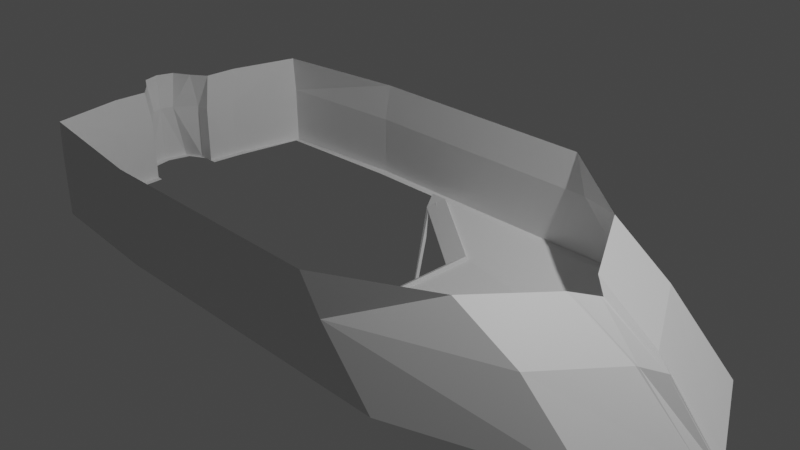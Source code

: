 # Source: boat.blend  (saved by Blender 3.3.6; exported with 4.5.12 LTS)
import bpy
from mathutils import Matrix  # noqa: F401  (used for matrix-valued properties, if any)

bpy.ops.wm.read_factory_settings(use_empty=True)
scene = bpy.context.scene
scene.name = 'Scene'

# ---- collections
col_collection = bpy.data.collections.new('Collection'); scene.collection.children.link(col_collection)

# ---- materials (node trees are filled in below, after node groups)
mat_material = bpy.data.materials.new('Material')
mat_material.alpha_threshold = 0.0
mat_material.use_transparent_shadow = False
mat_material.roughness = 0.5
mat_material.line_color = (0.0, 0.0, 0.0, 1.0)

# ---- material node trees
mat_material.use_nodes = True; mat_material.node_tree.nodes.clear()
_N = mat_material.node_tree.nodes; _L = mat_material.node_tree.links
n0 = _N.new('ShaderNodeOutputMaterial'); n0.name = 'Material Output'; n0.location = (300, 300)
n1 = _N.new('ShaderNodeBsdfPrincipled'); n1.name = 'Principled BSDF'; n1.location = (10, 300)
n1.distribution = 'GGX'
n1.subsurface_method = 'RANDOM_WALK_SKIN'
n1.inputs[3].default_value = 1.45
n1.inputs[27].default_value = (0.0, 0.0, 0.0, 1.0)
n1.inputs[28].default_value = 1.0
_L.new(n1.outputs[0], n0.inputs[0])
n0.is_active_output = True

# ---- world
world_world = bpy.data.worlds.new('World'); scene.world = world_world
world_world.use_nodes = True; world_world.node_tree.nodes.clear()
_N = world_world.node_tree.nodes; _L = world_world.node_tree.links
n0 = _N.new('ShaderNodeOutputWorld'); n0.name = 'World Output'; n0.location = (300, 300)
n1 = _N.new('ShaderNodeBackground'); n1.name = 'Background'; n1.location = (10, 300)
n1.inputs[0].default_value = (0.05088, 0.05088, 0.05088, 1.0)
_L.new(n1.outputs[0], n0.inputs[0])
n0.is_active_output = True
world_world.color = (0.05088, 0.05088, 0.05088)
world_world.use_sun_shadow = False
world_world.sun_shadow_jitter_overblur = 0.0

# ---- cameras
cam_camera = bpy.data.cameras.new('Camera')
cam_camera.clip_end = 100.0
cam_camera.ortho_scale = 7.314

# ---- lights
light_light = bpy.data.lights.new('Light', 'POINT')
light_light.transmission_factor = 0.0
light_light.energy = 1000.0
light_light.shadow_soft_size = 0.1
light_light.shadow_maximum_resolution = 0.006
light_light.use_absolute_resolution = True

# ---- meshes
me_cube = bpy.data.meshes.new('Cube')
me_cube.from_pydata([(0.9396, -1.815, -0.01483), (1.572, -1.815, -0.7104), (-2.17, -1.815, -0.01483), (-2.17, -1.815, -0.7104), (2.55, -1.059, -0.1166), (3.31, -1.059, -0.8122), (3.052, -0.1648, -0.2236), (3.799, -0.1648, -0.9192), (3.286, 0.0, -0.2678), (3.9, 0.0, -0.9634), (-3.794, -1.689, -0.01483), (-3.781, -1.689, -0.7172), (-3.977, -0.7933, -0.01483), (-3.963, -0.7933, -0.7172), (-3.977, -0.396, -0.01483), (-3.977, -0.396, -0.7104), (-4.163, -0.3885, -0.01483), (-4.163, -0.3885, -0.7104), (-4.367, -0.1417, -0.01483), (-4.367, -0.2739, -0.7104), (-4.43, 0.0, -0.01483), (-4.43, 0.0, -0.7104), (-4.428, 0.0, -0.01483), (-4.428, 0.0, -0.7104), (0.753, -1.873, 0.4205), (-2.155, -1.873, 0.4205), (1.819, -1.117, 0.3187), (2.321, -0.2225, 0.2117), (2.555, 0.0, 0.1675), (-3.809, -1.671, 0.4205), (-3.992, -0.851, 0.4205), (-3.992, -0.4538, 0.4205), (-4.178, -0.314, 0.4205), (-4.382, -0.1994, 0.4205), (-4.445, 0.0, 0.4205), (-4.443, 0.0, 0.4205), (1.572, -1.708, -0.7104), (-2.178, -1.708, -0.7104), (3.31, -0.9522, -0.8122), (3.799, -0.05812, -0.9192), (-3.887, -0.7933, -0.7172), (-3.9, -0.396, -0.7104), (-4.087, -0.3885, -0.7104), (-4.29, -0.2739, -0.7104), (-4.354, 0.0, -0.7104), (-4.352, 0.0, -0.7104), (-3.674, -1.562, -0.6677), (3.791, 0.0, -0.9634), (3.381, 0.0, -1.038), (2.922, 0.0, -1.087), (1.894, 0.0, -1.154), (-0.545, 0.0, -1.298), (-0.979, -1.708, -0.7104), (0.188, -1.708, -0.7104), (-0.04668, -1.096, -0.8985), (2.857, -0.5821, -0.9215), (-1.185, -1.607, -0.8562), (-0.2531, -0.9949, -1.044), (-1.19, -1.708, -0.7104), (-0.3021, -0.5343, -1.103), (2.363, -0.2837, -1.041), (3.111, -0.4641, -0.9529), (-0.5085, -0.4849, -1.249), (3.892, -0.01259, -0.96), (3.268, -0.01259, -0.2644), (2.537, -0.017, 0.1709), (3.791, -0.00444, -0.96), (-0.5264, -0.04082, -1.283), (1.93, -0.02168, -1.145), (3.375, -0.07275, -1.021), (-0.7328, -0.03705, -1.429), (2.936, -0.03546, -1.076), (3.074, -0.149, -0.2278), (2.343, -0.2012, 0.2075), (3.317, -0.8609, -0.8339), (3.093, -0.4196, -0.9658), (3.809, -0.149, -0.9234), (3.798, -0.05255, -0.9234), (-0.3254, -0.4831, -1.122), (2.318, -0.2565, -1.051), (-0.5318, -0.4384, -1.268), (3.341, 0.0, -1.043), (3.293, -0.9095, -0.8245), (-0.06901, -1.047, -0.9164), (2.814, -0.5561, -0.932), (-0.2754, -0.9504, -1.062), (3.337, -0.06949, -1.026), (3.297, -0.8223, -0.8454), (-0.899, -1.656, -0.7266), (-1.105, -1.555, -0.8723), (-0.9691, -0.03793, -1.763), (-0.7348, -0.9662, -1.521), (-0.7388, -0.9305, -1.526), (-0.7499, -0.9632, -1.536), (-0.7541, -0.9257, -1.544), (-1.004, 0.0, -1.797), (-0.9854, -0.03477, -1.782), (-0.5722, 0.0, -1.257), (-1.006, -1.7, -0.6696), (-0.07393, -1.088, -0.8577), (-0.7786, 0.0, -1.403), (-1.213, -1.599, -0.8154), (-0.2803, -0.9864, -1.004), (-1.217, -1.7, -0.6696), (-1.111, -1.649, -0.7434), (-0.1784, -1.036, -0.9315), (-0.6767, 0.0, -1.331), (-0.3294, -0.5258, -1.062), (-0.5358, -0.4764, -1.208), (-0.4339, -0.5008, -1.136), (-0.5537, -0.03232, -1.242), (-0.7601, -0.02854, -1.388), (-0.6582, -0.03041, -1.316), (-0.3527, -0.4746, -1.081), (-0.559, -0.4299, -1.227), (-0.4571, -0.452, -1.155), (-0.09626, -1.039, -0.8756), (-0.3027, -0.9418, -1.021), (-0.2007, -0.9896, -0.9494), (-0.9262, -1.647, -0.6858), (-1.133, -1.546, -0.8315), (-1.031, -1.596, -0.7596), (-1.015, 0.0, -1.737), (-0.9964, -0.02943, -1.722), (-0.762, -0.9577, -1.48), (-0.766, -0.922, -1.485), (-0.7771, -0.9547, -1.495), (-0.7814, -0.9172, -1.503), (-1.031, 0.0, -1.756), (-1.013, -0.02627, -1.741)], [], [(1, 0, 2, 3), (0, 1, 5, 4), (4, 5, 7, 6), (64, 63, 9, 8), (3, 2, 10, 11), (11, 10, 12, 13), (13, 12, 14, 15), (15, 14, 16, 17), (17, 16, 18, 19), (19, 18, 20, 21), (21, 20, 22, 23), (22, 20, 34, 35), (20, 18, 33, 34), (64, 8, 28, 65), (2, 0, 24, 25), (4, 6, 27, 26), (18, 16, 32, 33), (0, 4, 26, 24), (16, 14, 31, 32), (14, 12, 30, 31), (12, 10, 29, 30), (10, 2, 25, 29), (7, 5, 38, 39), (5, 1, 36, 38), (1, 3, 37, 36), (17, 19, 43, 42), (13, 15, 41, 40), (19, 21, 44, 43), (15, 17, 42, 41), (21, 23, 45, 44), (46, 37, 3, 11), (11, 13, 40, 46), (76, 7, 39, 77), (54, 55, 38, 36), (84, 82, 38, 55), (87, 74, 38, 82), (69, 48, 47, 66), (83, 84, 55, 54), (53, 52, 88, 54), (53, 54, 36), (70, 90, 123, 111), (58, 52, 98, 103), (58, 37, 52), (80, 70, 111, 114), (94, 93, 126, 127), (96, 94, 127, 129), (59, 83, 116, 107), (56, 93, 126, 101), (78, 79, 60, 59), (79, 75, 61, 60), (50, 49, 71, 68), (51, 50, 68, 67), (54, 88, 119, 99), (92, 90, 123, 125), (74, 69, 66, 77), (81, 48, 69, 86), (9, 63, 66, 47), (72, 64, 65, 73), (72, 76, 63, 64), (6, 7, 76, 72), (6, 72, 73, 27), (38, 74, 77, 39), (68, 71, 75, 79), (67, 68, 79, 78), (62, 80, 114, 108), (91, 89, 120, 124), (86, 69, 74, 87), (63, 76, 77, 66), (71, 86, 87, 75), (49, 81, 86, 71), (67, 78, 113, 110), (92, 85, 117, 125), (59, 60, 84, 83), (75, 87, 82, 61), (60, 61, 82, 84), (51, 67, 110, 97), (83, 54, 99, 116), (78, 59, 107, 113), (57, 91, 124, 102), (96, 95, 128, 129), (85, 62, 108, 117), (89, 57, 102, 120), (88, 52, 98, 119), (121, 104, 101, 120), (118, 105, 102, 117), (98, 104, 101, 103), (116, 99, 105, 118), (119, 98, 104, 121), (113, 107, 109, 115), (115, 109, 108, 114), (106, 112, 111, 100), (97, 110, 112, 106), (112, 115, 114, 111), (110, 113, 115, 112), (107, 116, 118, 109), (109, 118, 117, 108), (99, 119, 121, 105), (105, 121, 120, 102), (100, 111, 123, 122), (117, 102, 124, 125), (120, 101, 126, 124), (124, 125, 127, 126), (122, 123, 129, 128), (127, 125, 123, 129), (56, 58, 103, 101), (54, 83, 85, 57), (56, 58, 52, 54, 57), (70, 67, 83, 54, 85), (57, 85, 92, 91), (91, 93, 56, 89), (90, 92, 94, 96), (94, 92, 91, 93), (70, 100, 122, 90), (67, 70, 90, 96, 95, 51)])
_uv = me_cube.uv_layers.new(name='UVMap')
_uv.uv.foreach_set('vector', [0.375, 0.75, 0.625, 0.75, 0.625, 1.0, 0.375, 1.0, 0.625, 0.75, 0.375, 0.75, 0.375, 0.75, 0.625, 0.75, 0.625, 0.75, 0.375, 0.75, 0.375, 0.75, 0.625, 0.75, 0.625, 0.75, 0.375, 0.75, 0.375, 0.75, 0.625, 0.75, 0.375, 1.0, 0.625, 1.0, 0.625, 1.0, 0.375, 1.0, 0.375, 1.0, 0.625, 1.0, 0.625, 1.0, 0.375, 1.0, 0.375, 1.0, 0.625, 1.0, 0.625, 1.0, 0.375, 1.0, 0.375, 1.0, 0.625, 1.0, 0.625, 1.0, 0.375, 1.0, 0.375, 1.0, 0.625, 1.0, 0.625, 1.0, 0.375, 1.0, 0.375, 1.0, 0.625, 1.0, 0.625, 1.0, 0.375, 1.0, 0.375, 1.0, 0.625, 1.0, 0.625, 1.0, 0.375, 1.0, 0.625, 1.0, 0.625, 1.0, 0.625, 1.0, 0.625, 1.0, 0.625, 1.0, 0.625, 1.0, 0.625, 1.0, 0.625, 1.0, 0.625, 0.75, 0.625, 0.75, 0.625, 0.75, 0.625, 0.75, 0.625, 1.0, 0.625, 0.75, 0.625, 0.75, 0.625, 1.0, 0.625, 0.75, 0.625, 0.75, 0.625, 0.75, 0.625, 0.75, 0.625, 1.0, 0.625, 1.0, 0.625, 1.0, 0.625, 1.0, 0.625, 0.75, 0.625, 0.75, 0.625, 0.75, 0.625, 0.75, 0.625, 1.0, 0.625, 1.0, 0.625, 1.0, 0.625, 1.0, 0.625, 1.0, 0.625, 1.0, 0.625, 1.0, 0.625, 1.0, 0.625, 1.0, 0.625, 1.0, 0.625, 1.0, 0.625, 1.0, 0.625, 1.0, 0.625, 1.0, 0.625, 1.0, 0.625, 1.0, 0.375, 0.75, 0.375, 0.75, 0.375, 0.75, 0.375, 0.75, 0.375, 0.75, 0.375, 0.75, 0.375, 0.75, 0.375, 0.75, 0.375, 0.75, 0.375, 1.0, 0.375, 1.0, 0.375, 0.75, 0.375, 1.0, 0.375, 1.0, 0.375, 1.0, 0.375, 1.0, 0.375, 1.0, 0.375, 1.0, 0.375, 1.0, 0.375, 1.0, 0.375, 1.0, 0.375, 1.0, 0.375, 1.0, 0.375, 1.0, 0.375, 1.0, 0.375, 1.0, 0.375, 1.0, 0.375, 1.0, 0.375, 1.0, 0.375, 1.0, 0.375, 1.0, 0.375, 1.0, 0.0, 0.0, 0.375, 1.0, 0.375, 1.0, 0.375, 1.0, 0.375, 1.0, 0.375, 1.0, 0.375, 1.0, 0.0, 0.0, 0.375, 0.75, 0.375, 0.75, 0.375, 0.75, 0.339, 0.6781, 0.2549, 0.5099, 0.2549, 0.5099, 0.375, 0.75, 0.375, 0.75, 0.2435, 0.487, 0.3582, 0.7164, 0.375, 0.75, 0.2549, 0.5099, 0.3239, 0.6477, 0.339, 0.6781, 0.375, 0.75, 0.3582, 0.7164, 0.02865, 0.0573, 0.0, 0.0, 0.0, 0.0, 0.02865, 0.0573, 0.2435, 0.487, 0.2435, 0.487, 0.2549, 0.5099, 0.2549, 0.5099, 0.0, 0.0, 0.0, 0.0, 0.0, 0.0, 0.0, 0.0, 0.0, 0.0, 0.0, 0.0, 0.375, 0.75, 0.0, 0.0, 0.0, 0.0, 0.0, 0.0, 0.0, 0.0, 0.0, 0.0, 0.0, 0.0, 0.0, 0.0, 0.0, 0.0, 0.0, 0.0, 0.0, 0.0, 0.0, 0.0, 0.0, 0.0, 0.0, 0.0, 0.0, 0.0, 0.0, 0.0, 0.0, 0.0, 0.0, 0.0, 0.0, 0.0, 0.0, 0.0, 0.0, 0.0, 0.0, 0.0, 0.0, 0.0, 0.0, 0.0, 0.1242, 0.2485, 0.2435, 0.487, 0.2435, 0.487, 0.1242, 0.2485, 0.0, 0.0, 0.0, 0.0, 0.0, 0.0, 0.0, 0.0, 0.1123, 0.2247, 0.1123, 0.2247, 0.1242, 0.2485, 0.1242, 0.2485, 0.1123, 0.2247, 0.1652, 0.3305, 0.1828, 0.3655, 0.1242, 0.2485, 0.0, 0.0, 0.0, 0.0, 0.01396, 0.02793, 0.009492, 0.01898, 0.0, 0.0, 0.0, 0.0, 0.009492, 0.01898, 0.009492, 0.01898, 0.0, 0.0, 0.0, 0.0, 0.0, 0.0, 0.0, 0.0, 0.0, 0.0, 0.0, 0.0, 0.0, 0.0, 0.0, 0.0, 0.339, 0.6781, 0.02865, 0.0573, 0.02865, 0.0573, 0.339, 0.6781, 0.0, 0.0, 0.0, 0.0, 0.02865, 0.0573, 0.02737, 0.05473, 0.375, 0.75, 0.375, 0.75, 0.02865, 0.0573, 0.0, 0.0, 0.625, 0.75, 0.625, 0.75, 0.625, 0.75, 0.625, 0.75, 0.625, 0.75, 0.375, 0.75, 0.375, 0.75, 0.625, 0.75, 0.625, 0.75, 0.375, 0.75, 0.375, 0.75, 0.625, 0.75, 0.625, 0.75, 0.625, 0.75, 0.625, 0.75, 0.625, 0.75, 0.375, 0.75, 0.339, 0.6781, 0.339, 0.6781, 0.375, 0.75, 0.009492, 0.01898, 0.01396, 0.02793, 0.1652, 0.3305, 0.1123, 0.2247, 0.009492, 0.01898, 0.009492, 0.01898, 0.1123, 0.2247, 0.1123, 0.2247, 0.0, 0.0, 0.0, 0.0, 0.0, 0.0, 0.0, 0.0, 0.0, 0.0, 0.0, 0.0, 0.0, 0.0, 0.0, 0.0, 0.02737, 0.05473, 0.02865, 0.0573, 0.339, 0.6781, 0.3239, 0.6477, 0.375, 0.75, 0.375, 0.75, 0.339, 0.6781, 0.02865, 0.0573, 0.01396, 0.02793, 0.02737, 0.05473, 0.3239, 0.6477, 0.1652, 0.3305, 0.0, 0.0, 0.0, 0.0, 0.02737, 0.05473, 0.01396, 0.02793, 0.009492, 0.01898, 0.1123, 0.2247, 0.1123, 0.2247, 0.009492, 0.01898, 0.0, 0.0, 0.0, 0.0, 0.0, 0.0, 0.0, 0.0, 0.1242, 0.2485, 0.1242, 0.2485, 0.2435, 0.487, 0.2435, 0.487, 0.1652, 0.3305, 0.3239, 0.6477, 0.3582, 0.7164, 0.1828, 0.3655, 0.1242, 0.2485, 0.1828, 0.3655, 0.3582, 0.7164, 0.2435, 0.487, 0.0, 0.0, 0.009492, 0.01898, 0.009492, 0.01898, 0.0, 0.0, 0.2435, 0.487, 0.2549, 0.5099, 0.2549, 0.5099, 0.2435, 0.487, 0.1123, 0.2247, 0.1242, 0.2485, 0.1242, 0.2485, 0.1123, 0.2247, 0.0, 0.0, 0.0, 0.0, 0.0, 0.0, 0.0, 0.0, 0.0, 0.0, 0.0, 0.0, 0.0, 0.0, 0.0, 0.0, 0.0, 0.0, 0.0, 0.0, 0.0, 0.0, 0.0, 0.0, 0.0, 0.0, 0.0, 0.0, 0.0, 0.0, 0.0, 0.0, 0.0, 0.0, 0.0, 0.0, 0.0, 0.0, 0.0, 0.0, 0.0, 0.0, 0.0, 0.0, 0.0, 0.0, 0.0, 0.0, 0.2435, 0.487, 0.2549, 0.5099, 0.2549, 0.5099, 0.2435, 0.487, 0.0, 0.0, 0.0, 0.0, 0.0, 0.0, 0.0, 0.0, 0.2435, 0.487, 0.2549, 0.5099, 0.2549, 0.5099, 0.2435, 0.487, 0.0, 0.0, 0.0, 0.0, 0.0, 0.0, 0.0, 0.0, 0.1123, 0.2247, 0.1242, 0.2485, 0.1242, 0.2485, 0.1123, 0.2247, 0.1123, 0.2247, 0.1242, 0.2485, 0.1242, 0.2485, 0.1123, 0.2247, 0.0, 0.0, 0.009492, 0.01898, 0.009492, 0.01898, 0.0, 0.0, 0.0, 0.0, 0.009492, 0.01898, 0.009492, 0.01898, 0.0, 0.0, 0.009492, 0.01898, 0.1123, 0.2247, 0.1123, 0.2247, 0.009492, 0.01898, 0.009492, 0.01898, 0.1123, 0.2247, 0.1123, 0.2247, 0.009492, 0.01898, 0.1242, 0.2485, 0.2435, 0.487, 0.2435, 0.487, 0.1242, 0.2485, 0.1242, 0.2485, 0.2435, 0.487, 0.2435, 0.487, 0.1242, 0.2485, 0.0, 0.0, 0.0, 0.0, 0.0, 0.0, 0.0, 0.0, 0.0, 0.0, 0.0, 0.0, 0.0, 0.0, 0.0, 0.0, 0.0, 0.0, 0.009492, 0.01898, 0.009492, 0.01898, 0.0, 0.0, 0.2435, 0.487, 0.2549, 0.5099, 0.2549, 0.5099, 0.2435, 0.487, 0.0, 0.0, 0.0, 0.0, 0.2549, 0.5099, 0.2549, 0.5099, 0.2549, 0.5099, 0.2435, 0.487, 0.2435, 0.487, 0.2549, 0.5099, 0.0, 0.0, 0.009492, 0.01898, 0.009492, 0.01898, 0.0, 0.0, 0.2435, 0.487, 0.2435, 0.487, 0.009492, 0.01898, 0.009492, 0.01898, 0.0, 0.0, 0.0, 0.0, 0.0, 0.0, 0.0, 0.0, 0.2549, 0.5099, 0.2435, 0.487, 0.0, 0.0, 0.0, 0.0, 0.0, 0.0, 0.0, 0.0, 0.0, 0.0, 0.0, 0.0, 0.0, 0.0, 0.0, 0.0, 0.0, 0.0, 0.2435, 0.487, 0.2549, 0.5099, 0.0, 0.0, 0.0, 0.0, 0.0, 0.0, 0.0, 0.0, 0.0, 0.0, 0.0, 0.0, 0.0, 0.0, 0.0, 0.0, 0.0, 0.0, 0.0, 0.0, 0.0, 0.0, 0.0, 0.0, 0.0, 0.0, 0.0, 0.0, 0.0, 0.0, 0.0, 0.0, 0.0, 0.0, 0.0, 0.0, 0.0, 0.0, 0.0, 0.0, 0.0, 0.0, 0.0, 0.0, 0.0, 0.0, 0.0, 0.0, 0.0, 0.0, 0.0, 0.0, 0.0, 0.0])
me_cube.materials.append(mat_material)
me_cube.use_mirror_vertex_groups = False
me_cube.update()

# ---- objects
ob_cube = bpy.data.objects.new('Cube', me_cube)
ob_light = bpy.data.objects.new('Light', light_light)
ob_camera = bpy.data.objects.new('Camera', cam_camera)

# ---- transforms, parenting, visibility, modifiers, constraints
ob_cube.location = (0.0, 0.0, 0.0)
ob_cube.lock_rotations_4d = False
ob_cube.empty_display_type = 'ARROWS'
ob_cube.lineart.crease_threshold = 0.0
_m = ob_cube.modifiers.new('Mirror', 'MIRROR')
_m.use_axis = (False, True, False)
_m.use_clip = True
ob_light.location = (4.076, 1.005, 5.904)
ob_light.rotation_euler = (0.6503, 0.05522, 1.866)
ob_light.lock_rotations_4d = False
ob_light.empty_display_type = 'ARROWS'
ob_light.color = (0.0, 0.0, 0.0, 0.0)
ob_light.lineart.crease_threshold = 0.0
ob_camera.location = (7.359, -6.926, 4.958)
ob_camera.rotation_euler = (1.109, 0.0, 0.8149)
ob_camera.lock_rotations_4d = False
ob_camera.empty_display_type = 'ARROWS'
ob_camera.color = (0.0, 0.0, 0.0, 0.0)
ob_camera.display_type = 'WIRE'
ob_camera.lineart.crease_threshold = 0.0

# ---- collection membership
col_collection.objects.link(ob_cube)
col_collection.objects.link(ob_light)
col_collection.objects.link(ob_camera)

# ---- scene / render settings (as saved in the file)
scene.camera = ob_camera
scene.frame_start = 1; scene.frame_end = 250; scene.frame_set(1)
scene.render.engine = 'BLENDER_EEVEE_NEXT'
scene.cycles.sampling_pattern = 'TABULATED_SOBOL'
scene.cycles.use_light_tree = False
scene.view_settings.view_transform = 'Filmic'
bpy.context.view_layer.update()
